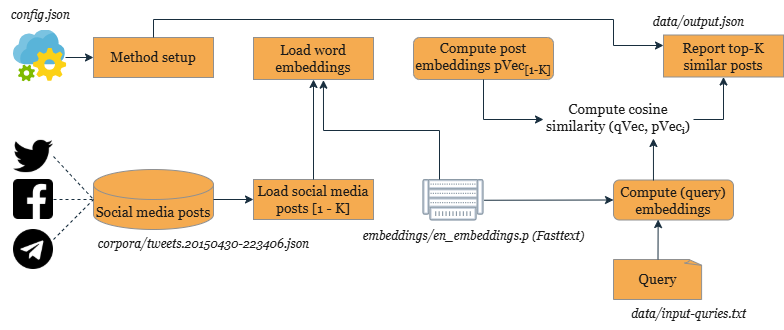

The diagram above was exported from draw.io. Its source (the exported page's mxGraphModel, read from the mxfile embedded in the PNG):
<mxGraphModel dx="794" dy="430" grid="1" gridSize="10" guides="1" tooltips="1" connect="1" arrows="1" fold="1" page="1" pageScale="1" pageWidth="850" pageHeight="1100" math="0" shadow="0">
  <root>
    <mxCell id="0" />
    <mxCell id="1" parent="0" />
    <mxCell id="GkdAvmjAGRx725jv6ni0-1" value="&lt;font style=&quot;font-size: 14px;&quot;&gt;Social media posts&lt;/font&gt;" style="shape=cylinder3;whiteSpace=wrap;html=1;boundedLbl=1;backgroundOutline=1;size=15;labelBackgroundColor=none;fontFamily=Georgia;labelBorderColor=none;fillColor=#F5AB50;strokeColor=#909090;fontColor=#1A1A1A;" vertex="1" parent="1">
      <mxGeometry x="120" y="270" width="120" height="60" as="geometry" />
    </mxCell>
    <mxCell id="GkdAvmjAGRx725jv6ni0-2" value="" style="image;sketch=0;aspect=fixed;html=1;points=[];align=center;fontSize=12;image=img/lib/mscae/App_Configuration.svg;labelBackgroundColor=none;fontFamily=Georgia;labelBorderColor=none;fillColor=#F5AB50;strokeColor=#909090;fontColor=#1A1A1A;" vertex="1" parent="1">
      <mxGeometry x="40" y="130.5" width="53.07" height="52" as="geometry" />
    </mxCell>
    <mxCell id="GkdAvmjAGRx725jv6ni0-3" value="" style="shape=image;html=1;verticalAlign=top;verticalLabelPosition=bottom;labelBackgroundColor=none;imageAspect=0;aspect=fixed;image=https://cdn3.iconfinder.com/data/icons/social-media-black-white-2/512/BW_Twitter_glyph_svg-128.png;fontFamily=Georgia;labelBorderColor=none;fillColor=#F5AB50;strokeColor=#909090;fontColor=#1A1A1A;" vertex="1" parent="1">
      <mxGeometry x="40" y="237" width="40" height="40" as="geometry" />
    </mxCell>
    <mxCell id="GkdAvmjAGRx725jv6ni0-4" value="" style="shape=image;html=1;verticalAlign=top;verticalLabelPosition=bottom;labelBackgroundColor=none;imageAspect=0;aspect=fixed;image=https://cdn1.iconfinder.com/data/icons/social-media-rounded-corners/512/Rounded_Facebook_svg-128.png;fontFamily=Georgia;labelBorderColor=none;fillColor=#F5AB50;strokeColor=#909090;fontColor=#1A1A1A;" vertex="1" parent="1">
      <mxGeometry x="40" y="280" width="40" height="40" as="geometry" />
    </mxCell>
    <mxCell id="GkdAvmjAGRx725jv6ni0-5" value="" style="shape=image;html=1;verticalAlign=top;verticalLabelPosition=bottom;labelBackgroundColor=none;imageAspect=0;aspect=fixed;image=https://cdn2.iconfinder.com/data/icons/social-media-2421/512/Telegram-128.png;fontFamily=Georgia;labelBorderColor=none;fillColor=#F5AB50;strokeColor=#909090;fontColor=#1A1A1A;" vertex="1" parent="1">
      <mxGeometry x="40" y="330" width="40" height="40" as="geometry" />
    </mxCell>
    <mxCell id="GkdAvmjAGRx725jv6ni0-6" value="" style="endArrow=none;dashed=1;html=1;rounded=0;exitX=1;exitY=0.5;exitDx=0;exitDy=0;entryX=0;entryY=0.5;entryDx=0;entryDy=0;entryPerimeter=0;labelBackgroundColor=none;fontColor=default;fontFamily=Georgia;labelBorderColor=none;strokeColor=#182E3E;" edge="1" parent="1" source="GkdAvmjAGRx725jv6ni0-3" target="GkdAvmjAGRx725jv6ni0-1">
      <mxGeometry width="50" height="50" relative="1" as="geometry">
        <mxPoint x="511" y="460" as="sourcePoint" />
        <mxPoint x="561" y="410" as="targetPoint" />
      </mxGeometry>
    </mxCell>
    <mxCell id="GkdAvmjAGRx725jv6ni0-7" value="" style="endArrow=none;dashed=1;html=1;rounded=0;exitX=1;exitY=0.25;exitDx=0;exitDy=0;entryX=0;entryY=0.5;entryDx=0;entryDy=0;entryPerimeter=0;labelBackgroundColor=none;fontColor=default;fontFamily=Georgia;labelBorderColor=none;strokeColor=#182E3E;" edge="1" parent="1" source="GkdAvmjAGRx725jv6ni0-5" target="GkdAvmjAGRx725jv6ni0-1">
      <mxGeometry width="50" height="50" relative="1" as="geometry">
        <mxPoint x="261" y="390" as="sourcePoint" />
        <mxPoint x="311" y="440" as="targetPoint" />
      </mxGeometry>
    </mxCell>
    <mxCell id="GkdAvmjAGRx725jv6ni0-8" value="" style="endArrow=none;dashed=1;html=1;rounded=0;exitX=1;exitY=0.5;exitDx=0;exitDy=0;entryX=0;entryY=0.5;entryDx=0;entryDy=0;entryPerimeter=0;labelBackgroundColor=none;fontColor=default;fontFamily=Georgia;labelBorderColor=none;strokeColor=#182E3E;" edge="1" parent="1" source="GkdAvmjAGRx725jv6ni0-4" target="GkdAvmjAGRx725jv6ni0-1">
      <mxGeometry width="50" height="50" relative="1" as="geometry">
        <mxPoint x="271" y="400" as="sourcePoint" />
        <mxPoint x="311" y="440" as="targetPoint" />
      </mxGeometry>
    </mxCell>
    <mxCell id="GkdAvmjAGRx725jv6ni0-9" value="" style="endArrow=classic;html=1;rounded=0;entryX=0;entryY=0.5;entryDx=0;entryDy=0;labelBackgroundColor=none;fontColor=default;fontFamily=Georgia;labelBorderColor=none;strokeColor=#182E3E;" edge="1" parent="1" target="GkdAvmjAGRx725jv6ni0-10">
      <mxGeometry width="50" height="50" relative="1" as="geometry">
        <mxPoint x="92" y="158" as="sourcePoint" />
        <mxPoint x="160" y="158" as="targetPoint" />
      </mxGeometry>
    </mxCell>
    <mxCell id="GkdAvmjAGRx725jv6ni0-10" value="&lt;font style=&quot;font-size: 14px;&quot;&gt;Method setup&lt;/font&gt;" style="rounded=0;whiteSpace=wrap;html=1;labelBackgroundColor=none;fontFamily=Georgia;labelBorderColor=none;fillColor=#F5AB50;strokeColor=#909090;fontColor=#1A1A1A;" vertex="1" parent="1">
      <mxGeometry x="120" y="138" width="120" height="40" as="geometry" />
    </mxCell>
    <mxCell id="GkdAvmjAGRx725jv6ni0-11" value="" style="image;aspect=fixed;perimeter=ellipsePerimeter;html=1;align=center;fontSize=12;verticalAlign=top;shadow=0;dashed=0;image=img/lib/cumulus/chassis_bare_metal_empty.svg;labelBackgroundColor=none;fontFamily=Georgia;labelBorderColor=none;fillColor=#F5AB50;strokeColor=#909090;fontColor=#1A1A1A;" vertex="1" parent="1">
      <mxGeometry x="449.44" y="280" width="61.11" height="41.5" as="geometry" />
    </mxCell>
    <mxCell id="GkdAvmjAGRx725jv6ni0-13" value="" style="endArrow=classic;html=1;rounded=0;entryX=0;entryY=0.5;entryDx=0;entryDy=0;exitX=1;exitY=0.5;exitDx=0;exitDy=0;exitPerimeter=0;labelBackgroundColor=none;fontColor=default;fontFamily=Georgia;labelBorderColor=none;strokeColor=#182E3E;" edge="1" parent="1" source="GkdAvmjAGRx725jv6ni0-1" target="GkdAvmjAGRx725jv6ni0-14">
      <mxGeometry width="50" height="50" relative="1" as="geometry">
        <mxPoint x="240" y="298" as="sourcePoint" />
        <mxPoint x="280" y="302" as="targetPoint" />
      </mxGeometry>
    </mxCell>
    <mxCell id="GkdAvmjAGRx725jv6ni0-14" value="&lt;font style=&quot;font-size: 14px;&quot;&gt;Load social media posts [1 - K]&lt;/font&gt;" style="rounded=0;whiteSpace=wrap;html=1;labelBackgroundColor=none;fontFamily=Georgia;labelBorderColor=none;fillColor=#F5AB50;strokeColor=#909090;fontColor=#1A1A1A;" vertex="1" parent="1">
      <mxGeometry x="280" y="280" width="120" height="40" as="geometry" />
    </mxCell>
    <mxCell id="GkdAvmjAGRx725jv6ni0-17" value="&lt;font style=&quot;font-size: 14px;&quot;&gt;Compute post embeddings pVec&lt;sub&gt;[1-K]&lt;/sub&gt;&lt;/font&gt;" style="rounded=1;whiteSpace=wrap;html=1;labelBackgroundColor=none;fontFamily=Georgia;labelBorderColor=none;fillColor=#F5AB50;strokeColor=#909090;fontColor=#1A1A1A;" vertex="1" parent="1">
      <mxGeometry x="440" y="138" width="140" height="42" as="geometry" />
    </mxCell>
    <mxCell id="GkdAvmjAGRx725jv6ni0-19" value="&lt;div&gt;&lt;font&gt;&lt;i style=&quot;&quot;&gt;config.json&lt;/i&gt;&lt;/font&gt;&lt;/div&gt;" style="text;html=1;align=center;verticalAlign=middle;resizable=0;points=[];autosize=1;strokeColor=none;fillColor=none;labelBackgroundColor=none;fontFamily=Georgia;labelBorderColor=none;fontColor=#1A1A1A;" vertex="1" parent="1">
      <mxGeometry x="26.53" y="100.5" width="80" height="30" as="geometry" />
    </mxCell>
    <mxCell id="GkdAvmjAGRx725jv6ni0-21" value="&lt;font style=&quot;font-size: 14px;&quot;&gt;Query&lt;/font&gt;" style="whiteSpace=wrap;html=1;shape=mxgraph.basic.document;labelBackgroundColor=none;fontFamily=Georgia;labelBorderColor=none;fillColor=#F5AB50;strokeColor=#909090;fontColor=#1A1A1A;" vertex="1" parent="1">
      <mxGeometry x="640" y="360" width="89" height="40" as="geometry" />
    </mxCell>
    <mxCell id="GkdAvmjAGRx725jv6ni0-24" value="" style="endArrow=classic;html=1;rounded=0;exitX=0.5;exitY=0;exitDx=0;exitDy=0;entryX=0.5;entryY=1;entryDx=0;entryDy=0;labelBackgroundColor=none;fontColor=default;fontFamily=Georgia;labelBorderColor=none;strokeColor=#182E3E;" edge="1" parent="1" source="GkdAvmjAGRx725jv6ni0-14" target="GkdAvmjAGRx725jv6ni0-26">
      <mxGeometry width="50" height="50" relative="1" as="geometry">
        <mxPoint x="340" y="272" as="sourcePoint" />
        <mxPoint x="340" y="177" as="targetPoint" />
      </mxGeometry>
    </mxCell>
    <mxCell id="GkdAvmjAGRx725jv6ni0-25" value="" style="endArrow=classic;html=1;rounded=0;entryX=0.583;entryY=1.016;entryDx=0;entryDy=0;entryPerimeter=0;labelBackgroundColor=none;fontColor=default;fontFamily=Georgia;labelBorderColor=none;strokeColor=#182E3E;" edge="1" parent="1" target="GkdAvmjAGRx725jv6ni0-26">
      <mxGeometry width="50" height="50" relative="1" as="geometry">
        <mxPoint x="466" y="280" as="sourcePoint" />
        <mxPoint x="400" y="180" as="targetPoint" />
        <Array as="points">
          <mxPoint x="466" y="231" />
          <mxPoint x="350" y="231" />
        </Array>
      </mxGeometry>
    </mxCell>
    <mxCell id="GkdAvmjAGRx725jv6ni0-26" value="&lt;font style=&quot;font-size: 14px;&quot;&gt;Load word embeddings&lt;/font&gt;" style="rounded=0;whiteSpace=wrap;html=1;labelBackgroundColor=none;fontFamily=Georgia;labelBorderColor=none;fillColor=#F5AB50;strokeColor=#909090;fontColor=#1A1A1A;" vertex="1" parent="1">
      <mxGeometry x="280" y="138" width="120" height="42" as="geometry" />
    </mxCell>
    <mxCell id="GkdAvmjAGRx725jv6ni0-27" value="&lt;font style=&quot;font-size: 14px;&quot;&gt;Compute (query) embeddings&lt;/font&gt;" style="rounded=1;whiteSpace=wrap;html=1;labelBackgroundColor=none;fontFamily=Georgia;labelBorderColor=none;fillColor=#F5AB50;strokeColor=#909090;fontColor=#1A1A1A;" vertex="1" parent="1">
      <mxGeometry x="640" y="280.5" width="120" height="40" as="geometry" />
    </mxCell>
    <mxCell id="GkdAvmjAGRx725jv6ni0-28" value="" style="endArrow=classic;html=1;rounded=0;exitX=0.5;exitY=0;exitDx=0;exitDy=0;exitPerimeter=0;entryX=0.372;entryY=0.988;entryDx=0;entryDy=0;entryPerimeter=0;labelBackgroundColor=none;fontColor=default;fontFamily=Georgia;labelBorderColor=none;strokeColor=#182E3E;" edge="1" parent="1" source="GkdAvmjAGRx725jv6ni0-21" target="GkdAvmjAGRx725jv6ni0-27">
      <mxGeometry width="50" height="50" relative="1" as="geometry">
        <mxPoint x="530" y="302" as="sourcePoint" />
        <mxPoint x="670" y="320" as="targetPoint" />
      </mxGeometry>
    </mxCell>
    <mxCell id="GkdAvmjAGRx725jv6ni0-32" value="" style="endArrow=classic;html=1;rounded=0;exitX=0.5;exitY=1;exitDx=0;exitDy=0;entryX=0;entryY=0.5;entryDx=0;entryDy=0;entryPerimeter=0;labelBackgroundColor=none;fontColor=default;fontFamily=Georgia;labelBorderColor=none;strokeColor=#182E3E;" edge="1" parent="1" source="GkdAvmjAGRx725jv6ni0-17" target="GkdAvmjAGRx725jv6ni0-34">
      <mxGeometry width="50" height="50" relative="1" as="geometry">
        <mxPoint x="480" y="220" as="sourcePoint" />
        <mxPoint x="560" y="220" as="targetPoint" />
        <Array as="points">
          <mxPoint x="510" y="220" />
        </Array>
      </mxGeometry>
    </mxCell>
    <mxCell id="GkdAvmjAGRx725jv6ni0-33" value="" style="endArrow=classic;html=1;rounded=0;exitX=0.333;exitY=0.038;exitDx=0;exitDy=0;entryX=0.733;entryY=1;entryDx=0;entryDy=0;exitPerimeter=0;entryPerimeter=0;labelBackgroundColor=none;fontColor=default;fontFamily=Georgia;labelBorderColor=none;strokeColor=#182E3E;" edge="1" parent="1">
      <mxGeometry width="50" height="50" relative="1" as="geometry">
        <mxPoint x="679.96" y="281.02" as="sourcePoint" />
        <mxPoint x="679.95" y="239" as="targetPoint" />
      </mxGeometry>
    </mxCell>
    <mxCell id="GkdAvmjAGRx725jv6ni0-34" value="&lt;span style=&quot;font-size: 14px;&quot;&gt;Compute cosine similarity (qVec, pVec&lt;/span&gt;&lt;sub&gt;i&lt;/sub&gt;&lt;span style=&quot;font-size: 14px;&quot;&gt;)&lt;/span&gt;" style="text;html=1;align=center;verticalAlign=middle;whiteSpace=wrap;rounded=0;labelBackgroundColor=none;fontFamily=Georgia;labelBorderColor=none;fontColor=#1A1A1A;" vertex="1" parent="1">
      <mxGeometry x="570" y="200" width="150" height="40" as="geometry" />
    </mxCell>
    <mxCell id="GkdAvmjAGRx725jv6ni0-35" value="&lt;span style=&quot;font-size: 14px;&quot;&gt;Report top-K similar posts&lt;/span&gt;" style="rounded=0;whiteSpace=wrap;html=1;labelBackgroundColor=none;fontFamily=Georgia;labelBorderColor=none;fillColor=#F5AB50;strokeColor=#909090;fontColor=#1A1A1A;" vertex="1" parent="1">
      <mxGeometry x="690" y="135.5" width="120" height="42" as="geometry" />
    </mxCell>
    <mxCell id="GkdAvmjAGRx725jv6ni0-36" value="&lt;font&gt;&lt;i style=&quot;&quot;&gt;data/output.json&lt;/i&gt;&lt;/font&gt;" style="text;html=1;align=center;verticalAlign=middle;resizable=0;points=[];autosize=1;strokeColor=none;fillColor=none;labelBackgroundColor=none;fontFamily=Georgia;labelBorderColor=none;fontColor=#1A1A1A;" vertex="1" parent="1">
      <mxGeometry x="670" y="108" width="110" height="30" as="geometry" />
    </mxCell>
    <mxCell id="GkdAvmjAGRx725jv6ni0-37" value="&lt;i style=&quot;&quot;&gt;&lt;font&gt;data/input-quries.txt&lt;/font&gt;&lt;/i&gt;" style="text;html=1;align=center;verticalAlign=middle;resizable=0;points=[];autosize=1;strokeColor=none;fillColor=none;labelBackgroundColor=none;fontFamily=Georgia;labelBorderColor=none;fontColor=#1A1A1A;" vertex="1" parent="1">
      <mxGeometry x="645" y="400" width="140" height="30" as="geometry" />
    </mxCell>
    <mxCell id="GkdAvmjAGRx725jv6ni0-38" value="&lt;i style=&quot;&quot;&gt;&lt;font&gt;corpora/tweets.20150430-223406.json&lt;/font&gt;&lt;/i&gt;" style="text;html=1;align=center;verticalAlign=middle;resizable=0;points=[];autosize=1;strokeColor=none;fillColor=none;labelBackgroundColor=none;fontFamily=Georgia;labelBorderColor=none;fontColor=#1A1A1A;" vertex="1" parent="1">
      <mxGeometry x="115" y="330" width="230" height="30" as="geometry" />
    </mxCell>
    <mxCell id="GkdAvmjAGRx725jv6ni0-39" value="" style="endArrow=classic;html=1;rounded=0;exitX=0.5;exitY=0;exitDx=0;exitDy=0;entryX=0;entryY=0.25;entryDx=0;entryDy=0;labelBackgroundColor=none;fontColor=default;fontFamily=Georgia;labelBorderColor=none;strokeColor=#182E3E;" edge="1" parent="1" source="GkdAvmjAGRx725jv6ni0-10" target="GkdAvmjAGRx725jv6ni0-35">
      <mxGeometry width="50" height="50" relative="1" as="geometry">
        <mxPoint x="430" y="220" as="sourcePoint" />
        <mxPoint x="480" y="170" as="targetPoint" />
        <Array as="points">
          <mxPoint x="180" y="120" />
          <mxPoint x="640" y="120" />
          <mxPoint x="640" y="146" />
        </Array>
      </mxGeometry>
    </mxCell>
    <mxCell id="GkdAvmjAGRx725jv6ni0-40" value="" style="endArrow=classic;html=1;rounded=0;exitX=1;exitY=0.5;exitDx=0;exitDy=0;entryX=0.5;entryY=1;entryDx=0;entryDy=0;labelBackgroundColor=none;fontColor=default;fontFamily=Georgia;labelBorderColor=none;strokeColor=#182E3E;" edge="1" parent="1" source="GkdAvmjAGRx725jv6ni0-34" target="GkdAvmjAGRx725jv6ni0-35">
      <mxGeometry width="50" height="50" relative="1" as="geometry">
        <mxPoint x="430" y="220" as="sourcePoint" />
        <mxPoint x="480" y="170" as="targetPoint" />
        <Array as="points">
          <mxPoint x="750" y="220" />
        </Array>
      </mxGeometry>
    </mxCell>
    <mxCell id="GkdAvmjAGRx725jv6ni0-41" value="&lt;i style=&quot;&quot;&gt;&lt;font&gt;embeddings/en_embeddings.p (Fasttext)&lt;/font&gt;&lt;/i&gt;" style="text;html=1;align=center;verticalAlign=middle;resizable=0;points=[];autosize=1;strokeColor=none;fillColor=none;labelBackgroundColor=none;fontFamily=Georgia;labelBorderColor=none;fontColor=#1A1A1A;" vertex="1" parent="1">
      <mxGeometry x="375" y="321.5" width="250" height="30" as="geometry" />
    </mxCell>
    <mxCell id="GkdAvmjAGRx725jv6ni0-42" value="" style="endArrow=classic;html=1;rounded=0;exitX=1;exitY=0.5;exitDx=0;exitDy=0;entryX=0;entryY=0.5;entryDx=0;entryDy=0;labelBackgroundColor=none;fontColor=default;fontFamily=Georgia;labelBorderColor=none;strokeColor=#182E3E;" edge="1" parent="1" source="GkdAvmjAGRx725jv6ni0-11" target="GkdAvmjAGRx725jv6ni0-27">
      <mxGeometry width="50" height="50" relative="1" as="geometry">
        <mxPoint x="430" y="220" as="sourcePoint" />
        <mxPoint x="480" y="170" as="targetPoint" />
      </mxGeometry>
    </mxCell>
  </root>
</mxGraphModel>